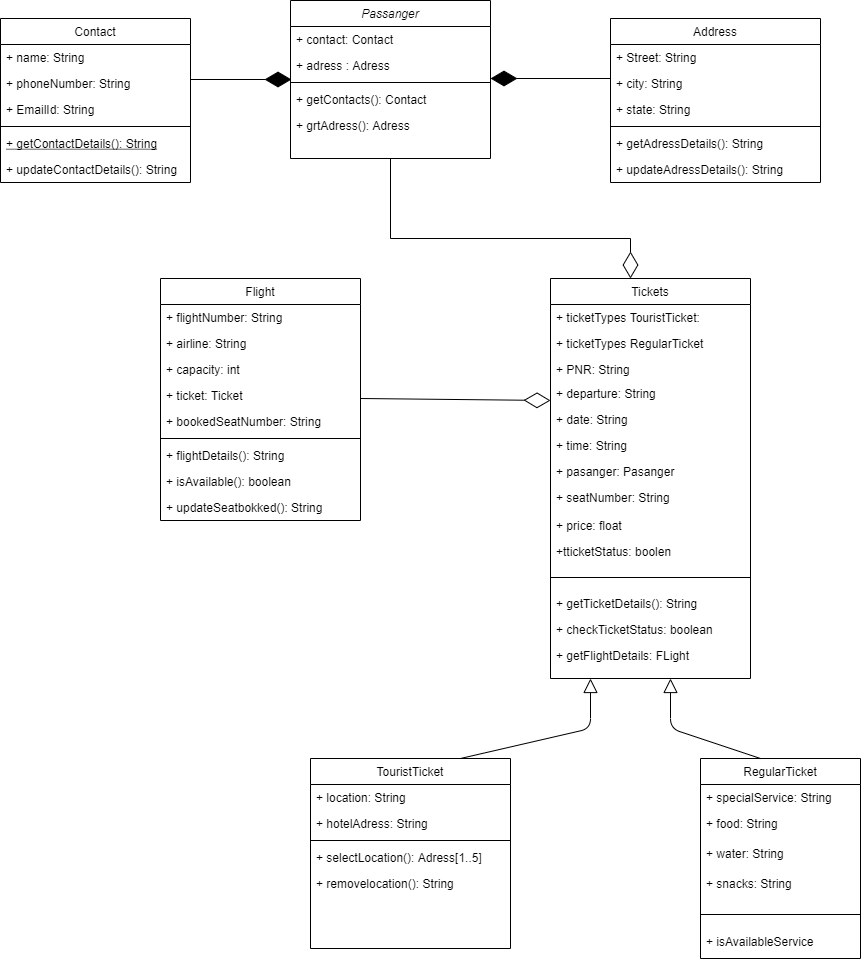

The diagram above was exported from draw.io. Its source (the exported page's mxGraphModel, read from the mxfile embedded in the PNG):
<mxGraphModel dx="2268" dy="553" grid="1" gridSize="10" guides="1" tooltips="1" connect="1" arrows="1" fold="1" page="1" pageScale="1" pageWidth="1400" pageHeight="1300" math="0" shadow="0">
  <root>
    <mxCell id="WIyWlLk6GJQsqaUBKTNV-0" />
    <mxCell id="WIyWlLk6GJQsqaUBKTNV-1" parent="WIyWlLk6GJQsqaUBKTNV-0" />
    <mxCell id="zkfFHV4jXpPFQw0GAbJ--0" value="Passanger" style="swimlane;fontStyle=2;align=center;verticalAlign=top;childLayout=stackLayout;horizontal=1;startSize=26;horizontalStack=0;resizeParent=1;resizeLast=0;collapsible=1;marginBottom=0;rounded=0;shadow=0;strokeWidth=1;" parent="WIyWlLk6GJQsqaUBKTNV-1" vertex="1">
      <mxGeometry x="260" y="42" width="200" height="158" as="geometry">
        <mxRectangle x="230" y="140" width="160" height="26" as="alternateBounds" />
      </mxGeometry>
    </mxCell>
    <mxCell id="zkfFHV4jXpPFQw0GAbJ--1" value="+ contact: Contact" style="text;align=left;verticalAlign=top;spacingLeft=4;spacingRight=4;overflow=hidden;rotatable=0;points=[[0,0.5],[1,0.5]];portConstraint=eastwest;" parent="zkfFHV4jXpPFQw0GAbJ--0" vertex="1">
      <mxGeometry y="26" width="200" height="26" as="geometry" />
    </mxCell>
    <mxCell id="zkfFHV4jXpPFQw0GAbJ--2" value="+ adress : Adress" style="text;align=left;verticalAlign=top;spacingLeft=4;spacingRight=4;overflow=hidden;rotatable=0;points=[[0,0.5],[1,0.5]];portConstraint=eastwest;rounded=0;shadow=0;html=0;" parent="zkfFHV4jXpPFQw0GAbJ--0" vertex="1">
      <mxGeometry y="52" width="200" height="26" as="geometry" />
    </mxCell>
    <mxCell id="zkfFHV4jXpPFQw0GAbJ--4" value="" style="line;html=1;strokeWidth=1;align=left;verticalAlign=middle;spacingTop=-1;spacingLeft=3;spacingRight=3;rotatable=0;labelPosition=right;points=[];portConstraint=eastwest;" parent="zkfFHV4jXpPFQw0GAbJ--0" vertex="1">
      <mxGeometry y="78" width="200" height="8" as="geometry" />
    </mxCell>
    <mxCell id="zkfFHV4jXpPFQw0GAbJ--5" value="+ getContacts(): Contact" style="text;align=left;verticalAlign=top;spacingLeft=4;spacingRight=4;overflow=hidden;rotatable=0;points=[[0,0.5],[1,0.5]];portConstraint=eastwest;" parent="zkfFHV4jXpPFQw0GAbJ--0" vertex="1">
      <mxGeometry y="86" width="200" height="26" as="geometry" />
    </mxCell>
    <mxCell id="6bfIVN9BPqp_fWs1QLRc-0" value="+ grtAdress(): Adress" style="text;align=left;verticalAlign=top;spacingLeft=4;spacingRight=4;overflow=hidden;rotatable=0;points=[[0,0.5],[1,0.5]];portConstraint=eastwest;" parent="zkfFHV4jXpPFQw0GAbJ--0" vertex="1">
      <mxGeometry y="112" width="200" height="26" as="geometry" />
    </mxCell>
    <mxCell id="zkfFHV4jXpPFQw0GAbJ--6" value="Contact" style="swimlane;fontStyle=0;align=center;verticalAlign=top;childLayout=stackLayout;horizontal=1;startSize=26;horizontalStack=0;resizeParent=1;resizeLast=0;collapsible=1;marginBottom=0;rounded=0;shadow=0;strokeWidth=1;" parent="WIyWlLk6GJQsqaUBKTNV-1" vertex="1">
      <mxGeometry x="-30" y="60" width="190" height="164" as="geometry">
        <mxRectangle x="130" y="380" width="160" height="26" as="alternateBounds" />
      </mxGeometry>
    </mxCell>
    <mxCell id="zkfFHV4jXpPFQw0GAbJ--7" value="+ name: String" style="text;align=left;verticalAlign=top;spacingLeft=4;spacingRight=4;overflow=hidden;rotatable=0;points=[[0,0.5],[1,0.5]];portConstraint=eastwest;" parent="zkfFHV4jXpPFQw0GAbJ--6" vertex="1">
      <mxGeometry y="26" width="190" height="26" as="geometry" />
    </mxCell>
    <mxCell id="zkfFHV4jXpPFQw0GAbJ--8" value="+ phoneNumber: String" style="text;align=left;verticalAlign=top;spacingLeft=4;spacingRight=4;overflow=hidden;rotatable=0;points=[[0,0.5],[1,0.5]];portConstraint=eastwest;rounded=0;shadow=0;html=0;" parent="zkfFHV4jXpPFQw0GAbJ--6" vertex="1">
      <mxGeometry y="52" width="190" height="26" as="geometry" />
    </mxCell>
    <mxCell id="6bfIVN9BPqp_fWs1QLRc-3" value="+ EmailId: String" style="text;align=left;verticalAlign=top;spacingLeft=4;spacingRight=4;overflow=hidden;rotatable=0;points=[[0,0.5],[1,0.5]];portConstraint=eastwest;rounded=0;shadow=0;html=0;" parent="zkfFHV4jXpPFQw0GAbJ--6" vertex="1">
      <mxGeometry y="78" width="190" height="26" as="geometry" />
    </mxCell>
    <mxCell id="zkfFHV4jXpPFQw0GAbJ--9" value="" style="line;html=1;strokeWidth=1;align=left;verticalAlign=middle;spacingTop=-1;spacingLeft=3;spacingRight=3;rotatable=0;labelPosition=right;points=[];portConstraint=eastwest;" parent="zkfFHV4jXpPFQw0GAbJ--6" vertex="1">
      <mxGeometry y="104" width="190" height="8" as="geometry" />
    </mxCell>
    <mxCell id="zkfFHV4jXpPFQw0GAbJ--10" value="+ getContactDetails(): String" style="text;align=left;verticalAlign=top;spacingLeft=4;spacingRight=4;overflow=hidden;rotatable=0;points=[[0,0.5],[1,0.5]];portConstraint=eastwest;fontStyle=4" parent="zkfFHV4jXpPFQw0GAbJ--6" vertex="1">
      <mxGeometry y="112" width="190" height="26" as="geometry" />
    </mxCell>
    <mxCell id="zkfFHV4jXpPFQw0GAbJ--11" value="+ updateContactDetails(): String" style="text;align=left;verticalAlign=top;spacingLeft=4;spacingRight=4;overflow=hidden;rotatable=0;points=[[0,0.5],[1,0.5]];portConstraint=eastwest;" parent="zkfFHV4jXpPFQw0GAbJ--6" vertex="1">
      <mxGeometry y="138" width="190" height="26" as="geometry" />
    </mxCell>
    <mxCell id="zkfFHV4jXpPFQw0GAbJ--13" value="Tickets" style="swimlane;fontStyle=0;align=center;verticalAlign=top;childLayout=stackLayout;horizontal=1;startSize=26;horizontalStack=0;resizeParent=1;resizeLast=0;collapsible=1;marginBottom=0;rounded=0;shadow=0;strokeWidth=1;" parent="WIyWlLk6GJQsqaUBKTNV-1" vertex="1">
      <mxGeometry x="520" y="320" width="200" height="400" as="geometry">
        <mxRectangle x="340" y="380" width="170" height="26" as="alternateBounds" />
      </mxGeometry>
    </mxCell>
    <mxCell id="zkfFHV4jXpPFQw0GAbJ--14" value="+ ticketTypes TouristTicket: " style="text;align=left;verticalAlign=top;spacingLeft=4;spacingRight=4;overflow=hidden;rotatable=0;points=[[0,0.5],[1,0.5]];portConstraint=eastwest;" parent="zkfFHV4jXpPFQw0GAbJ--13" vertex="1">
      <mxGeometry y="26" width="200" height="26" as="geometry" />
    </mxCell>
    <mxCell id="6bfIVN9BPqp_fWs1QLRc-57" value="+ ticketTypes RegularTicket " style="text;align=left;verticalAlign=top;spacingLeft=4;spacingRight=4;overflow=hidden;rotatable=0;points=[[0,0.5],[1,0.5]];portConstraint=eastwest;" parent="zkfFHV4jXpPFQw0GAbJ--13" vertex="1">
      <mxGeometry y="52" width="200" height="26" as="geometry" />
    </mxCell>
    <mxCell id="6bfIVN9BPqp_fWs1QLRc-28" value="+ PNR: String" style="text;align=left;verticalAlign=top;spacingLeft=4;spacingRight=4;overflow=hidden;rotatable=0;points=[[0,0.5],[1,0.5]];portConstraint=eastwest;" parent="zkfFHV4jXpPFQw0GAbJ--13" vertex="1">
      <mxGeometry y="78" width="200" height="24" as="geometry" />
    </mxCell>
    <mxCell id="6bfIVN9BPqp_fWs1QLRc-29" value="+ departure: String" style="text;align=left;verticalAlign=top;spacingLeft=4;spacingRight=4;overflow=hidden;rotatable=0;points=[[0,0.5],[1,0.5]];portConstraint=eastwest;" parent="zkfFHV4jXpPFQw0GAbJ--13" vertex="1">
      <mxGeometry y="102" width="200" height="26" as="geometry" />
    </mxCell>
    <mxCell id="6bfIVN9BPqp_fWs1QLRc-27" value="+ date: String" style="text;align=left;verticalAlign=top;spacingLeft=4;spacingRight=4;overflow=hidden;rotatable=0;points=[[0,0.5],[1,0.5]];portConstraint=eastwest;" parent="zkfFHV4jXpPFQw0GAbJ--13" vertex="1">
      <mxGeometry y="128" width="200" height="26" as="geometry" />
    </mxCell>
    <mxCell id="6bfIVN9BPqp_fWs1QLRc-33" value="+ time: String" style="text;align=left;verticalAlign=top;spacingLeft=4;spacingRight=4;overflow=hidden;rotatable=0;points=[[0,0.5],[1,0.5]];portConstraint=eastwest;" parent="zkfFHV4jXpPFQw0GAbJ--13" vertex="1">
      <mxGeometry y="154" width="200" height="26" as="geometry" />
    </mxCell>
    <mxCell id="6bfIVN9BPqp_fWs1QLRc-32" value="+ pasanger: Pasanger" style="text;align=left;verticalAlign=top;spacingLeft=4;spacingRight=4;overflow=hidden;rotatable=0;points=[[0,0.5],[1,0.5]];portConstraint=eastwest;" parent="zkfFHV4jXpPFQw0GAbJ--13" vertex="1">
      <mxGeometry y="180" width="200" height="26" as="geometry" />
    </mxCell>
    <mxCell id="6bfIVN9BPqp_fWs1QLRc-31" value="+ seatNumber: String" style="text;align=left;verticalAlign=top;spacingLeft=4;spacingRight=4;overflow=hidden;rotatable=0;points=[[0,0.5],[1,0.5]];portConstraint=eastwest;" parent="zkfFHV4jXpPFQw0GAbJ--13" vertex="1">
      <mxGeometry y="206" width="200" height="28" as="geometry" />
    </mxCell>
    <mxCell id="6bfIVN9BPqp_fWs1QLRc-35" value="+ price: float" style="text;align=left;verticalAlign=top;spacingLeft=4;spacingRight=4;overflow=hidden;rotatable=0;points=[[0,0.5],[1,0.5]];portConstraint=eastwest;" parent="zkfFHV4jXpPFQw0GAbJ--13" vertex="1">
      <mxGeometry y="234" width="200" height="26" as="geometry" />
    </mxCell>
    <mxCell id="6bfIVN9BPqp_fWs1QLRc-34" value="+tticketStatus: boolen" style="text;align=left;verticalAlign=top;spacingLeft=4;spacingRight=4;overflow=hidden;rotatable=0;points=[[0,0.5],[1,0.5]];portConstraint=eastwest;" parent="zkfFHV4jXpPFQw0GAbJ--13" vertex="1">
      <mxGeometry y="260" width="200" height="26" as="geometry" />
    </mxCell>
    <mxCell id="zkfFHV4jXpPFQw0GAbJ--15" value="" style="line;html=1;strokeWidth=1;align=left;verticalAlign=middle;spacingTop=-1;spacingLeft=3;spacingRight=3;rotatable=0;labelPosition=right;points=[];portConstraint=eastwest;" parent="zkfFHV4jXpPFQw0GAbJ--13" vertex="1">
      <mxGeometry y="286" width="200" height="26" as="geometry" />
    </mxCell>
    <mxCell id="6bfIVN9BPqp_fWs1QLRc-36" value="+ getTicketDetails(): String" style="text;align=left;verticalAlign=top;spacingLeft=4;spacingRight=4;overflow=hidden;rotatable=0;points=[[0,0.5],[1,0.5]];portConstraint=eastwest;" parent="zkfFHV4jXpPFQw0GAbJ--13" vertex="1">
      <mxGeometry y="312" width="200" height="26" as="geometry" />
    </mxCell>
    <mxCell id="6bfIVN9BPqp_fWs1QLRc-49" value="+ checkTicketStatus: boolean" style="text;align=left;verticalAlign=top;spacingLeft=4;spacingRight=4;overflow=hidden;rotatable=0;points=[[0,0.5],[1,0.5]];portConstraint=eastwest;" parent="zkfFHV4jXpPFQw0GAbJ--13" vertex="1">
      <mxGeometry y="338" width="200" height="26" as="geometry" />
    </mxCell>
    <mxCell id="6bfIVN9BPqp_fWs1QLRc-50" value="+ getFlightDetails: FLight" style="text;align=left;verticalAlign=top;spacingLeft=4;spacingRight=4;overflow=hidden;rotatable=0;points=[[0,0.5],[1,0.5]];portConstraint=eastwest;" parent="zkfFHV4jXpPFQw0GAbJ--13" vertex="1">
      <mxGeometry y="364" width="200" height="26" as="geometry" />
    </mxCell>
    <mxCell id="zkfFHV4jXpPFQw0GAbJ--17" value="Address" style="swimlane;fontStyle=0;align=center;verticalAlign=top;childLayout=stackLayout;horizontal=1;startSize=26;horizontalStack=0;resizeParent=1;resizeLast=0;collapsible=1;marginBottom=0;rounded=0;shadow=0;strokeWidth=1;fillColor=none;" parent="WIyWlLk6GJQsqaUBKTNV-1" vertex="1">
      <mxGeometry x="580" y="60" width="210" height="164" as="geometry">
        <mxRectangle x="550" y="140" width="160" height="26" as="alternateBounds" />
      </mxGeometry>
    </mxCell>
    <mxCell id="zkfFHV4jXpPFQw0GAbJ--18" value="+ Street: String" style="text;align=left;verticalAlign=top;spacingLeft=4;spacingRight=4;overflow=hidden;rotatable=0;points=[[0,0.5],[1,0.5]];portConstraint=eastwest;" parent="zkfFHV4jXpPFQw0GAbJ--17" vertex="1">
      <mxGeometry y="26" width="210" height="26" as="geometry" />
    </mxCell>
    <mxCell id="zkfFHV4jXpPFQw0GAbJ--19" value="+ city: String" style="text;align=left;verticalAlign=top;spacingLeft=4;spacingRight=4;overflow=hidden;rotatable=0;points=[[0,0.5],[1,0.5]];portConstraint=eastwest;rounded=0;shadow=0;html=0;" parent="zkfFHV4jXpPFQw0GAbJ--17" vertex="1">
      <mxGeometry y="52" width="210" height="26" as="geometry" />
    </mxCell>
    <mxCell id="zkfFHV4jXpPFQw0GAbJ--20" value="+ state: String" style="text;align=left;verticalAlign=top;spacingLeft=4;spacingRight=4;overflow=hidden;rotatable=0;points=[[0,0.5],[1,0.5]];portConstraint=eastwest;rounded=0;shadow=0;html=0;" parent="zkfFHV4jXpPFQw0GAbJ--17" vertex="1">
      <mxGeometry y="78" width="210" height="26" as="geometry" />
    </mxCell>
    <mxCell id="zkfFHV4jXpPFQw0GAbJ--23" value="" style="line;html=1;strokeWidth=1;align=left;verticalAlign=middle;spacingTop=-1;spacingLeft=3;spacingRight=3;rotatable=0;labelPosition=right;points=[];portConstraint=eastwest;" parent="zkfFHV4jXpPFQw0GAbJ--17" vertex="1">
      <mxGeometry y="104" width="210" height="8" as="geometry" />
    </mxCell>
    <mxCell id="zkfFHV4jXpPFQw0GAbJ--24" value="+ getAdressDetails(): String" style="text;align=left;verticalAlign=top;spacingLeft=4;spacingRight=4;overflow=hidden;rotatable=0;points=[[0,0.5],[1,0.5]];portConstraint=eastwest;" parent="zkfFHV4jXpPFQw0GAbJ--17" vertex="1">
      <mxGeometry y="112" width="210" height="26" as="geometry" />
    </mxCell>
    <mxCell id="zkfFHV4jXpPFQw0GAbJ--25" value="+ updateAdressDetails(): String" style="text;align=left;verticalAlign=top;spacingLeft=4;spacingRight=4;overflow=hidden;rotatable=0;points=[[0,0.5],[1,0.5]];portConstraint=eastwest;" parent="zkfFHV4jXpPFQw0GAbJ--17" vertex="1">
      <mxGeometry y="138" width="210" height="26" as="geometry" />
    </mxCell>
    <mxCell id="UitzAzfnR6Z25NhfzZKJ-0" value="RegularTicket" style="swimlane;fontStyle=0;align=center;verticalAlign=top;childLayout=stackLayout;horizontal=1;startSize=26;horizontalStack=0;resizeParent=1;resizeLast=0;collapsible=1;marginBottom=0;rounded=0;shadow=0;strokeWidth=1;" parent="WIyWlLk6GJQsqaUBKTNV-1" vertex="1">
      <mxGeometry x="670" y="800" width="160" height="200" as="geometry">
        <mxRectangle x="340" y="380" width="170" height="26" as="alternateBounds" />
      </mxGeometry>
    </mxCell>
    <mxCell id="UitzAzfnR6Z25NhfzZKJ-1" value="+ specialService: String" style="text;align=left;verticalAlign=top;spacingLeft=4;spacingRight=4;overflow=hidden;rotatable=0;points=[[0,0.5],[1,0.5]];portConstraint=eastwest;" parent="UitzAzfnR6Z25NhfzZKJ-0" vertex="1">
      <mxGeometry y="26" width="160" height="26" as="geometry" />
    </mxCell>
    <mxCell id="6bfIVN9BPqp_fWs1QLRc-19" value="+ food: String" style="text;align=left;verticalAlign=top;spacingLeft=4;spacingRight=4;overflow=hidden;rotatable=0;points=[[0,0.5],[1,0.5]];portConstraint=eastwest;" parent="UitzAzfnR6Z25NhfzZKJ-0" vertex="1">
      <mxGeometry y="52" width="160" height="30" as="geometry" />
    </mxCell>
    <mxCell id="6bfIVN9BPqp_fWs1QLRc-24" value="+ water: String" style="text;align=left;verticalAlign=top;spacingLeft=4;spacingRight=4;overflow=hidden;rotatable=0;points=[[0,0.5],[1,0.5]];portConstraint=eastwest;" parent="UitzAzfnR6Z25NhfzZKJ-0" vertex="1">
      <mxGeometry y="82" width="160" height="30" as="geometry" />
    </mxCell>
    <mxCell id="6bfIVN9BPqp_fWs1QLRc-25" value="+ snacks: String" style="text;align=left;verticalAlign=top;spacingLeft=4;spacingRight=4;overflow=hidden;rotatable=0;points=[[0,0.5],[1,0.5]];portConstraint=eastwest;" parent="UitzAzfnR6Z25NhfzZKJ-0" vertex="1">
      <mxGeometry y="112" width="160" height="30" as="geometry" />
    </mxCell>
    <mxCell id="UitzAzfnR6Z25NhfzZKJ-2" value="" style="line;html=1;strokeWidth=1;align=left;verticalAlign=middle;spacingTop=-1;spacingLeft=3;spacingRight=3;rotatable=0;labelPosition=right;points=[];portConstraint=eastwest;" parent="UitzAzfnR6Z25NhfzZKJ-0" vertex="1">
      <mxGeometry y="142" width="160" height="28" as="geometry" />
    </mxCell>
    <mxCell id="6bfIVN9BPqp_fWs1QLRc-26" value="+ isAvailableService" style="text;align=left;verticalAlign=top;spacingLeft=4;spacingRight=4;overflow=hidden;rotatable=0;points=[[0,0.5],[1,0.5]];portConstraint=eastwest;" parent="UitzAzfnR6Z25NhfzZKJ-0" vertex="1">
      <mxGeometry y="170" width="160" height="20" as="geometry" />
    </mxCell>
    <mxCell id="UitzAzfnR6Z25NhfzZKJ-3" value="Flight" style="swimlane;fontStyle=0;align=center;verticalAlign=top;childLayout=stackLayout;horizontal=1;startSize=26;horizontalStack=0;resizeParent=1;resizeLast=0;collapsible=1;marginBottom=0;rounded=0;shadow=0;strokeWidth=1;" parent="WIyWlLk6GJQsqaUBKTNV-1" vertex="1">
      <mxGeometry x="130" y="320" width="200" height="242" as="geometry">
        <mxRectangle x="340" y="380" width="170" height="26" as="alternateBounds" />
      </mxGeometry>
    </mxCell>
    <mxCell id="UitzAzfnR6Z25NhfzZKJ-4" value="+ flightNumber: String" style="text;align=left;verticalAlign=top;spacingLeft=4;spacingRight=4;overflow=hidden;rotatable=0;points=[[0,0.5],[1,0.5]];portConstraint=eastwest;" parent="UitzAzfnR6Z25NhfzZKJ-3" vertex="1">
      <mxGeometry y="26" width="200" height="26" as="geometry" />
    </mxCell>
    <mxCell id="6bfIVN9BPqp_fWs1QLRc-9" value="+ airline: String" style="text;align=left;verticalAlign=top;spacingLeft=4;spacingRight=4;overflow=hidden;rotatable=0;points=[[0,0.5],[1,0.5]];portConstraint=eastwest;" parent="UitzAzfnR6Z25NhfzZKJ-3" vertex="1">
      <mxGeometry y="52" width="200" height="26" as="geometry" />
    </mxCell>
    <mxCell id="6bfIVN9BPqp_fWs1QLRc-10" value="+ capacity: int" style="text;align=left;verticalAlign=top;spacingLeft=4;spacingRight=4;overflow=hidden;rotatable=0;points=[[0,0.5],[1,0.5]];portConstraint=eastwest;" parent="UitzAzfnR6Z25NhfzZKJ-3" vertex="1">
      <mxGeometry y="78" width="200" height="26" as="geometry" />
    </mxCell>
    <mxCell id="6bfIVN9BPqp_fWs1QLRc-8" value="+ ticket: Ticket" style="text;align=left;verticalAlign=top;spacingLeft=4;spacingRight=4;overflow=hidden;rotatable=0;points=[[0,0.5],[1,0.5]];portConstraint=eastwest;" parent="UitzAzfnR6Z25NhfzZKJ-3" vertex="1">
      <mxGeometry y="104" width="200" height="26" as="geometry" />
    </mxCell>
    <mxCell id="6bfIVN9BPqp_fWs1QLRc-11" value="+ bookedSeatNumber: String" style="text;align=left;verticalAlign=top;spacingLeft=4;spacingRight=4;overflow=hidden;rotatable=0;points=[[0,0.5],[1,0.5]];portConstraint=eastwest;" parent="UitzAzfnR6Z25NhfzZKJ-3" vertex="1">
      <mxGeometry y="130" width="200" height="26" as="geometry" />
    </mxCell>
    <mxCell id="UitzAzfnR6Z25NhfzZKJ-5" value="" style="line;html=1;strokeWidth=1;align=left;verticalAlign=middle;spacingTop=-1;spacingLeft=3;spacingRight=3;rotatable=0;labelPosition=right;points=[];portConstraint=eastwest;" parent="UitzAzfnR6Z25NhfzZKJ-3" vertex="1">
      <mxGeometry y="156" width="200" height="8" as="geometry" />
    </mxCell>
    <mxCell id="6bfIVN9BPqp_fWs1QLRc-6" value="+ flightDetails(): String" style="text;align=left;verticalAlign=top;spacingLeft=4;spacingRight=4;overflow=hidden;rotatable=0;points=[[0,0.5],[1,0.5]];portConstraint=eastwest;" parent="UitzAzfnR6Z25NhfzZKJ-3" vertex="1">
      <mxGeometry y="164" width="200" height="26" as="geometry" />
    </mxCell>
    <mxCell id="6bfIVN9BPqp_fWs1QLRc-12" value="+ isAvailable(): boolean" style="text;align=left;verticalAlign=top;spacingLeft=4;spacingRight=4;overflow=hidden;rotatable=0;points=[[0,0.5],[1,0.5]];portConstraint=eastwest;" parent="UitzAzfnR6Z25NhfzZKJ-3" vertex="1">
      <mxGeometry y="190" width="200" height="26" as="geometry" />
    </mxCell>
    <mxCell id="6bfIVN9BPqp_fWs1QLRc-13" value="+ updateSeatbokked(): String" style="text;align=left;verticalAlign=top;spacingLeft=4;spacingRight=4;overflow=hidden;rotatable=0;points=[[0,0.5],[1,0.5]];portConstraint=eastwest;" parent="UitzAzfnR6Z25NhfzZKJ-3" vertex="1">
      <mxGeometry y="216" width="200" height="22" as="geometry" />
    </mxCell>
    <mxCell id="6bfIVN9BPqp_fWs1QLRc-4" value="" style="endArrow=diamondThin;endFill=1;endSize=24;html=1;rounded=0;entryX=0.005;entryY=-0.269;entryDx=0;entryDy=0;entryPerimeter=0;" parent="WIyWlLk6GJQsqaUBKTNV-1" target="zkfFHV4jXpPFQw0GAbJ--5" edge="1">
      <mxGeometry width="160" relative="1" as="geometry">
        <mxPoint x="160" y="121" as="sourcePoint" />
        <mxPoint x="490" y="180" as="targetPoint" />
      </mxGeometry>
    </mxCell>
    <mxCell id="UitzAzfnR6Z25NhfzZKJ-6" value="TouristTicket" style="swimlane;fontStyle=0;align=center;verticalAlign=top;childLayout=stackLayout;horizontal=1;startSize=26;horizontalStack=0;resizeParent=1;resizeLast=0;collapsible=1;marginBottom=0;rounded=0;shadow=0;strokeWidth=1;" parent="WIyWlLk6GJQsqaUBKTNV-1" vertex="1">
      <mxGeometry x="280" y="800" width="200" height="190" as="geometry">
        <mxRectangle x="340" y="380" width="170" height="26" as="alternateBounds" />
      </mxGeometry>
    </mxCell>
    <mxCell id="6bfIVN9BPqp_fWs1QLRc-15" value="+ location: String" style="text;align=left;verticalAlign=top;spacingLeft=4;spacingRight=4;overflow=hidden;rotatable=0;points=[[0,0.5],[1,0.5]];portConstraint=eastwest;" parent="UitzAzfnR6Z25NhfzZKJ-6" vertex="1">
      <mxGeometry y="26" width="200" height="26" as="geometry" />
    </mxCell>
    <mxCell id="UitzAzfnR6Z25NhfzZKJ-7" value="+ hotelAdress: String" style="text;align=left;verticalAlign=top;spacingLeft=4;spacingRight=4;overflow=hidden;rotatable=0;points=[[0,0.5],[1,0.5]];portConstraint=eastwest;" parent="UitzAzfnR6Z25NhfzZKJ-6" vertex="1">
      <mxGeometry y="52" width="200" height="26" as="geometry" />
    </mxCell>
    <mxCell id="UitzAzfnR6Z25NhfzZKJ-8" value="" style="line;html=1;strokeWidth=1;align=left;verticalAlign=middle;spacingTop=-1;spacingLeft=3;spacingRight=3;rotatable=0;labelPosition=right;points=[];portConstraint=eastwest;" parent="UitzAzfnR6Z25NhfzZKJ-6" vertex="1">
      <mxGeometry y="78" width="200" height="8" as="geometry" />
    </mxCell>
    <mxCell id="6bfIVN9BPqp_fWs1QLRc-17" value="+ selectLocation(): Adress[1..5]" style="text;align=left;verticalAlign=top;spacingLeft=4;spacingRight=4;overflow=hidden;rotatable=0;points=[[0,0.5],[1,0.5]];portConstraint=eastwest;" parent="UitzAzfnR6Z25NhfzZKJ-6" vertex="1">
      <mxGeometry y="86" width="200" height="26" as="geometry" />
    </mxCell>
    <mxCell id="6bfIVN9BPqp_fWs1QLRc-18" value="+ removelocation(): String" style="text;align=left;verticalAlign=top;spacingLeft=4;spacingRight=4;overflow=hidden;rotatable=0;points=[[0,0.5],[1,0.5]];portConstraint=eastwest;" parent="UitzAzfnR6Z25NhfzZKJ-6" vertex="1">
      <mxGeometry y="112" width="200" height="26" as="geometry" />
    </mxCell>
    <mxCell id="6bfIVN9BPqp_fWs1QLRc-5" value="" style="endArrow=diamondThin;endFill=1;endSize=24;html=1;rounded=0;" parent="WIyWlLk6GJQsqaUBKTNV-1" edge="1">
      <mxGeometry width="160" relative="1" as="geometry">
        <mxPoint x="580" y="120" as="sourcePoint" />
        <mxPoint x="460" y="120" as="targetPoint" />
      </mxGeometry>
    </mxCell>
    <mxCell id="6bfIVN9BPqp_fWs1QLRc-56" value="" style="endArrow=diamondThin;endFill=0;endSize=24;html=1;rounded=0;exitX=0.5;exitY=1;exitDx=0;exitDy=0;" parent="WIyWlLk6GJQsqaUBKTNV-1" source="zkfFHV4jXpPFQw0GAbJ--0" edge="1">
      <mxGeometry width="160" relative="1" as="geometry">
        <mxPoint x="370" y="250" as="sourcePoint" />
        <mxPoint x="600" y="320" as="targetPoint" />
        <Array as="points">
          <mxPoint x="360" y="280" />
          <mxPoint x="600" y="280" />
        </Array>
      </mxGeometry>
    </mxCell>
    <mxCell id="wweA0kXXKhnew3G3uIjn-0" value="" style="edgeStyle=none;html=1;endSize=12;endArrow=block;endFill=0;" edge="1" parent="WIyWlLk6GJQsqaUBKTNV-1">
      <mxGeometry width="160" relative="1" as="geometry">
        <mxPoint x="730" y="800" as="sourcePoint" />
        <mxPoint x="640" y="720" as="targetPoint" />
        <Array as="points">
          <mxPoint x="640" y="770" />
        </Array>
      </mxGeometry>
    </mxCell>
    <mxCell id="wweA0kXXKhnew3G3uIjn-2" value="" style="edgeStyle=none;html=1;endSize=12;endArrow=block;endFill=0;exitX=0.75;exitY=0;exitDx=0;exitDy=0;" edge="1" parent="WIyWlLk6GJQsqaUBKTNV-1" source="UitzAzfnR6Z25NhfzZKJ-6">
      <mxGeometry width="160" relative="1" as="geometry">
        <mxPoint x="290" y="740" as="sourcePoint" />
        <mxPoint x="560" y="720" as="targetPoint" />
        <Array as="points">
          <mxPoint x="560" y="770" />
        </Array>
      </mxGeometry>
    </mxCell>
    <mxCell id="wweA0kXXKhnew3G3uIjn-4" value="" style="endArrow=diamondThin;endFill=0;endSize=24;html=1;rounded=0;entryX=0;entryY=0.769;entryDx=0;entryDy=0;entryPerimeter=0;" edge="1" parent="WIyWlLk6GJQsqaUBKTNV-1" target="6bfIVN9BPqp_fWs1QLRc-29">
      <mxGeometry width="160" relative="1" as="geometry">
        <mxPoint x="330" y="440" as="sourcePoint" />
        <mxPoint x="520" y="440" as="targetPoint" />
      </mxGeometry>
    </mxCell>
  </root>
</mxGraphModel>